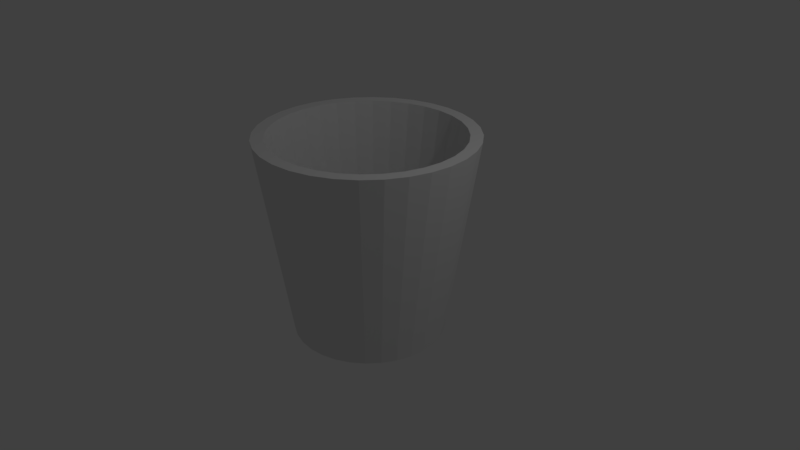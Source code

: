 # Source: bucket.blend  (saved by Blender 2.79.0; exported with 4.5.12 LTS)
import bpy
from mathutils import Matrix  # noqa: F401  (used for matrix-valued properties, if any)

bpy.ops.wm.read_factory_settings(use_empty=True)
scene = bpy.context.scene
scene.name = 'Scene'

# ---- collections
col_collection_1 = bpy.data.collections.new('Collection 1'); scene.collection.children.link(col_collection_1)

# ---- world
world_world = bpy.data.worlds.new('World'); scene.world = world_world
world_world.color = (0.05088, 0.05088, 0.05088)
world_world.use_sun_shadow = False
world_world.sun_shadow_jitter_overblur = 0.0
world_world.cycles.sampling_method = 'MANUAL'

# ---- cameras
cam_camera = bpy.data.cameras.new('Camera')
cam_camera.clip_end = 100.0
cam_camera.lens = 35.0
cam_camera.sensor_width = 32.0
cam_camera.sensor_height = 18.0
cam_camera.ortho_scale = 7.314
cam_camera.dof.focus_distance = 0.0
cam_camera.dof.aperture_fstop = 128.0

# ---- lights
light_lamp = bpy.data.lights.new('Lamp', 'POINT')
light_lamp.transmission_factor = 0.0
light_lamp.cutoff_distance = 30.0
light_lamp.energy = 100.0
light_lamp.shadow_buffer_clip_start = 1.001
light_lamp.shadow_soft_size = 0.1
light_lamp.shadow_maximum_resolution = 0.006
light_lamp.use_absolute_resolution = True

# ---- meshes
me_cylinder = bpy.data.meshes.new('Cylinder')
me_cylinder.from_pydata([(0.0, 0.8889, -0.6803), (0.1734, 0.8718, -0.6803), (0.3402, 0.8212, -0.6803), (0.4939, 0.7391, -0.6803), (0.6286, 0.6286, -0.6803), (0.7391, 0.4939, -0.6803), (0.8212, 0.3402, -0.6803), (0.8718, 0.1734, -0.6803), (0.8889, 6.711e-08, -0.6803), (0.8718, -0.1734, -0.6803), (0.8212, -0.3402, -0.6803), (0.7391, -0.4939, -0.6803), (0.6286, -0.6286, -0.6803), (0.4939, -0.7391, -0.6803), (0.3402, -0.8212, -0.6803), (0.1734, -0.8718, -0.6803), (-2.896e-07, -0.8889, -0.6803), (-0.1734, -0.8718, -0.6803), (-0.3402, -0.8212, -0.6803), (-0.4939, -0.7391, -0.6803), (-0.6286, -0.6286, -0.6803), (-0.7391, -0.4939, -0.6803), (-0.8212, -0.3402, -0.6803), (-0.8718, -0.1734, -0.6803), (-0.8889, 8.583e-07, -0.6803), (-0.8718, 0.1734, -0.6803), (-0.8212, 0.3402, -0.6803), (-0.7391, 0.4939, -0.6803), (-0.6286, 0.6286, -0.6803), (-0.4939, 0.7391, -0.6803), (-0.3402, 0.8212, -0.6803), (-0.1734, 0.8718, -0.6803), (0.0, 1.0, -1.0), (-4.775e-08, 1.402, 1.639), (0.1951, 0.9808, -1.0), (0.2735, 1.375, 1.639), (0.3827, 0.9239, -1.0), (0.5366, 1.295, 1.639), (0.5556, 0.8315, -1.0), (0.779, 1.166, 1.639), (0.7071, 0.7071, -1.0), (0.9915, 0.9915, 1.639), (0.8315, 0.5556, -1.0), (1.166, 0.779, 1.639), (0.9239, 0.3827, -1.0), (1.295, 0.5366, 1.639), (0.9808, 0.1951, -1.0), (1.375, 0.2735, 1.639), (1.0, 7.55e-08, -1.0), (1.402, -8.749e-09, 1.639), (0.9808, -0.1951, -1.0), (1.375, -0.2735, 1.639), (0.9239, -0.3827, -1.0), (1.295, -0.5366, 1.639), (0.8315, -0.5556, -1.0), (1.166, -0.779, 1.639), (0.7071, -0.7071, -1.0), (0.9915, -0.9915, 1.639), (0.5556, -0.8315, -1.0), (0.779, -1.166, 1.639), (0.3827, -0.9239, -1.0), (0.5366, -1.295, 1.639), (0.1951, -0.9808, -1.0), (0.2735, -1.375, 1.639), (-3.258e-07, -1.0, -1.0), (-5.046e-07, -1.402, 1.639), (-0.1951, -0.9808, -1.0), (-0.2735, -1.375, 1.639), (-0.3827, -0.9239, -1.0), (-0.5366, -1.295, 1.639), (-0.5556, -0.8315, -1.0), (-0.779, -1.166, 1.639), (-0.7071, -0.7071, -1.0), (-0.9915, -0.9915, 1.639), (-0.8315, -0.5556, -1.0), (-1.166, -0.779, 1.639), (-0.9239, -0.3827, -1.0), (-1.295, -0.5366, 1.639), (-0.9808, -0.1951, -1.0), (-1.375, -0.2735, 1.639), (-1.0, 9.656e-07, -1.0), (-1.402, 1.239e-06, 1.639), (-0.9808, 0.1951, -1.0), (-1.375, 0.2735, 1.639), (-0.9239, 0.3827, -1.0), (-1.295, 0.5366, 1.639), (-0.8315, 0.5556, -1.0), (-1.166, 0.779, 1.639), (-0.7071, 0.7071, -1.0), (-0.9915, 0.9915, 1.639), (-0.5556, 0.8315, -1.0), (-0.779, 1.166, 1.639), (-0.3827, 0.9239, -1.0), (-0.5366, 1.295, 1.639), (-0.1951, 0.9808, -1.0), (-0.2735, 1.375, 1.639), (1.218, -0.2424, 1.639), (1.242, -6.931e-09, 1.639), (1.218, 0.2424, 1.639), (1.033, -0.6902, 1.639), (1.148, -0.4754, 1.639), (0.8785, -0.8785, 1.639), (0.6902, -1.033, 1.639), (0.4754, -1.148, 1.639), (0.2424, -1.218, 1.639), (-0.2424, -1.218, 1.639), (-4.468e-07, -1.242, 1.639), (-0.4754, -1.148, 1.639), (-0.6902, -1.033, 1.639), (-1.148, -0.4754, 1.639), (-0.8785, -0.8785, 1.639), (-1.033, -0.6902, 1.639), (-1.218, 0.2424, 1.639), (-1.218, -0.2424, 1.639), (-1.242, 1.099e-06, 1.639), (1.148, 0.4754, 1.639), (-1.148, 0.4754, 1.639), (1.033, 0.6902, 1.639), (-1.033, 0.6902, 1.639), (0.8785, 0.8785, 1.639), (0.6902, 1.033, 1.639), (-0.8785, 0.8785, 1.639), (-0.6902, 1.033, 1.639), (0.4754, 1.148, 1.639), (0.2424, 1.218, 1.639), (-0.4754, 1.148, 1.639), (-0.2424, 1.218, 1.639), (-4.197e-08, 1.242, 1.639)], [], [(0, 1, 124, 127), (1, 2, 123, 124), (2, 3, 120, 123), (3, 4, 119, 120), (4, 5, 117, 119), (5, 6, 115, 117), (6, 7, 98, 115), (7, 8, 97, 98), (8, 9, 96, 97), (9, 10, 100, 96), (10, 11, 99, 100), (11, 12, 101, 99), (12, 13, 102, 101), (13, 14, 103, 102), (14, 15, 104, 103), (15, 16, 106, 104), (16, 17, 105, 106), (17, 18, 107, 105), (18, 19, 108, 107), (19, 20, 110, 108), (20, 21, 111, 110), (21, 22, 109, 111), (22, 23, 113, 109), (23, 24, 114, 113), (24, 25, 112, 114), (25, 26, 116, 112), (26, 27, 118, 116), (27, 28, 121, 118), (28, 29, 122, 121), (29, 30, 125, 122), (30, 31, 126, 125), (31, 0, 127, 126), (0, 31, 30, 29, 28, 27, 26, 25, 24, 23, 22, 21, 20, 19, 18, 17, 16, 15, 14, 13, 12, 11, 10, 9, 8, 7, 6, 5, 4, 3, 2, 1), (32, 33, 35, 34), (34, 35, 37, 36), (36, 37, 39, 38), (38, 39, 41, 40), (40, 41, 43, 42), (42, 43, 45, 44), (44, 45, 47, 46), (46, 47, 49, 48), (48, 49, 51, 50), (50, 51, 53, 52), (52, 53, 55, 54), (54, 55, 57, 56), (56, 57, 59, 58), (58, 59, 61, 60), (60, 61, 63, 62), (62, 63, 65, 64), (64, 65, 67, 66), (66, 67, 69, 68), (68, 69, 71, 70), (70, 71, 73, 72), (72, 73, 75, 74), (74, 75, 77, 76), (76, 77, 79, 78), (78, 79, 81, 80), (80, 81, 83, 82), (82, 83, 85, 84), (84, 85, 87, 86), (86, 87, 89, 88), (88, 89, 91, 90), (90, 91, 93, 92), (35, 33, 95, 93, 91, 89, 87, 85, 83, 81, 114, 112, 116, 118, 121, 122, 125, 126, 127, 124, 123, 120, 119, 117, 115, 98, 97, 49, 47, 45, 43, 41, 39, 37), (92, 93, 95, 94), (94, 95, 33, 32), (32, 34, 36, 38, 40, 42, 44, 46, 48, 50, 52, 54, 56, 58, 60, 62, 64, 66, 68, 70, 72, 74, 76, 78, 80, 82, 84, 86, 88, 90, 92, 94), (49, 97, 96, 100, 99, 101, 102, 103, 104, 106, 105, 107, 108, 110, 111, 109, 113, 114, 81, 79, 77, 75, 73, 71, 69, 67, 65, 63, 61, 59, 57, 55, 53, 51)])
me_cylinder.use_remesh_preserve_volume = False
me_cylinder.use_remesh_preserve_attributes = False
me_cylinder.use_mirror_vertex_groups = False
me_cylinder.update()

# ---- objects
ob_lamp = bpy.data.objects.new('Lamp', light_lamp)
ob_camera = bpy.data.objects.new('Camera', cam_camera)
ob_cylinder = bpy.data.objects.new('Cylinder', me_cylinder)

# ---- transforms, parenting, visibility, modifiers, constraints
ob_lamp.location = (4.076, 1.005, 5.904)
ob_lamp.rotation_euler = (0.6503, 0.05522, 1.866)
ob_lamp.lock_rotations_4d = False
ob_lamp.empty_display_type = 'ARROWS'
ob_lamp.color = (0.0, 0.0, 0.0, 0.0)
ob_lamp.lineart.crease_threshold = 0.0
ob_camera.location = (7.481, -6.508, 5.344)
ob_camera.rotation_euler = (1.109, 0.0, 0.8149)
ob_camera.lock_rotations_4d = False
ob_camera.empty_display_type = 'ARROWS'
ob_camera.color = (0.0, 0.0, 0.0, 0.0)
ob_camera.display_type = 'WIRE'
ob_camera.lineart.crease_threshold = 0.0
ob_cylinder.location = (0.0, 0.0, 0.0)
ob_cylinder.lineart.crease_threshold = 0.0

# ---- collection membership
col_collection_1.objects.link(ob_lamp)
col_collection_1.objects.link(ob_camera)
col_collection_1.objects.link(ob_cylinder)

# ---- scene / render settings (as saved in the file)
scene.camera = ob_camera
scene.frame_start = 1; scene.frame_end = 250; scene.frame_set(1)
scene.render.engine = 'BLENDER_EEVEE_NEXT'
scene.render.resolution_percentage = 50
scene.render.dither_intensity = 0.0
scene.cycles.use_denoising = False
scene.cycles.samples = 128
scene.cycles.sampling_pattern = 'TABULATED_SOBOL'
scene.cycles.use_adaptive_sampling = False
scene.cycles.use_light_tree = False
scene.cycles.blur_glossy = 0.0
scene.cycles.sample_clamp_indirect = 0.0
scene.view_settings.view_transform = 'Standard'
bpy.context.view_layer.update()
